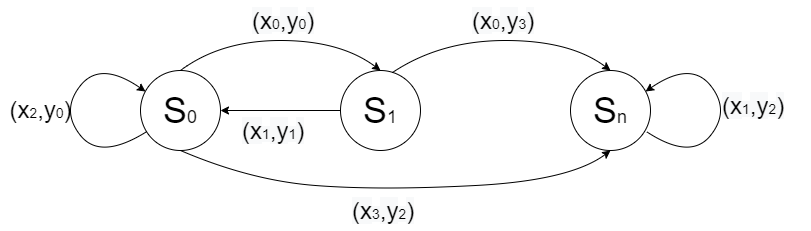

The diagram above was exported from draw.io. Its source (the exported page's mxGraphModel, read from the mxfile embedded in the PNG):
<mxGraphModel dx="868" dy="477" grid="1" gridSize="10" guides="1" tooltips="1" connect="1" arrows="1" fold="1" page="1" pageScale="1" pageWidth="827" pageHeight="1169" math="0" shadow="0">
  <root>
    <mxCell id="0" />
    <mxCell id="1" parent="0" />
    <mxCell id="t23XgisO8OEaBdcrFOa--1" value="&lt;font style=&quot;&quot;&gt;&lt;font style=&quot;font-size: 36px;&quot;&gt;S&lt;/font&gt;&lt;font style=&quot;font-size: 18px;&quot;&gt;0&lt;/font&gt;&lt;/font&gt;" style="ellipse;whiteSpace=wrap;html=1;aspect=fixed;" vertex="1" parent="1">
      <mxGeometry x="180" y="200" width="80" height="80" as="geometry" />
    </mxCell>
    <mxCell id="t23XgisO8OEaBdcrFOa--2" value="&lt;font style=&quot;font-size: 36px;&quot;&gt;S&lt;/font&gt;&lt;font style=&quot;font-size: 18px;&quot;&gt;1&lt;/font&gt;" style="ellipse;whiteSpace=wrap;html=1;aspect=fixed;" vertex="1" parent="1">
      <mxGeometry x="380" y="200" width="80" height="80" as="geometry" />
    </mxCell>
    <mxCell id="t23XgisO8OEaBdcrFOa--3" value="&lt;font style=&quot;font-size: 36px;&quot;&gt;S&lt;/font&gt;&lt;font style=&quot;font-size: 18px;&quot;&gt;n&lt;/font&gt;" style="ellipse;whiteSpace=wrap;html=1;aspect=fixed;" vertex="1" parent="1">
      <mxGeometry x="610" y="200" width="80" height="80" as="geometry" />
    </mxCell>
    <mxCell id="t23XgisO8OEaBdcrFOa--4" value="" style="curved=1;endArrow=classic;html=1;rounded=0;fontSize=18;exitX=0.5;exitY=0;exitDx=0;exitDy=0;entryX=0.5;entryY=0;entryDx=0;entryDy=0;" edge="1" parent="1" source="t23XgisO8OEaBdcrFOa--1" target="t23XgisO8OEaBdcrFOa--2">
      <mxGeometry width="50" height="50" relative="1" as="geometry">
        <mxPoint x="390" y="230" as="sourcePoint" />
        <mxPoint x="440" y="180" as="targetPoint" />
        <Array as="points">
          <mxPoint x="260" y="170" />
          <mxPoint x="380" y="170" />
        </Array>
      </mxGeometry>
    </mxCell>
    <mxCell id="t23XgisO8OEaBdcrFOa--5" value="" style="curved=1;endArrow=classic;html=1;rounded=0;fontSize=18;entryX=0.5;entryY=0;entryDx=0;entryDy=0;exitX=0.65;exitY=0.025;exitDx=0;exitDy=0;exitPerimeter=0;" edge="1" parent="1" source="t23XgisO8OEaBdcrFOa--2">
      <mxGeometry width="50" height="50" relative="1" as="geometry">
        <mxPoint x="440" y="200" as="sourcePoint" />
        <mxPoint x="650" y="200" as="targetPoint" />
        <Array as="points">
          <mxPoint x="480" y="170" />
          <mxPoint x="610" y="170" />
        </Array>
      </mxGeometry>
    </mxCell>
    <mxCell id="t23XgisO8OEaBdcrFOa--6" value="" style="curved=1;endArrow=classic;html=1;rounded=0;fontSize=18;entryX=0.5;entryY=1;entryDx=0;entryDy=0;exitX=0.5;exitY=1;exitDx=0;exitDy=0;" edge="1" parent="1" source="t23XgisO8OEaBdcrFOa--1" target="t23XgisO8OEaBdcrFOa--3">
      <mxGeometry width="50" height="50" relative="1" as="geometry">
        <mxPoint x="390" y="230" as="sourcePoint" />
        <mxPoint x="440" y="180" as="targetPoint" />
        <Array as="points">
          <mxPoint x="290" y="310" />
          <mxPoint x="420" y="320" />
          <mxPoint x="610" y="310" />
        </Array>
      </mxGeometry>
    </mxCell>
    <mxCell id="t23XgisO8OEaBdcrFOa--7" value="" style="endArrow=classic;html=1;rounded=0;fontSize=18;entryX=1;entryY=0.5;entryDx=0;entryDy=0;exitX=0;exitY=0.5;exitDx=0;exitDy=0;" edge="1" parent="1" source="t23XgisO8OEaBdcrFOa--2" target="t23XgisO8OEaBdcrFOa--1">
      <mxGeometry width="50" height="50" relative="1" as="geometry">
        <mxPoint x="390" y="230" as="sourcePoint" />
        <mxPoint x="440" y="180" as="targetPoint" />
      </mxGeometry>
    </mxCell>
    <mxCell id="t23XgisO8OEaBdcrFOa--8" value="" style="curved=1;endArrow=classic;html=1;rounded=0;fontSize=18;entryX=0.063;entryY=0.263;entryDx=0;entryDy=0;entryPerimeter=0;" edge="1" parent="1" source="t23XgisO8OEaBdcrFOa--1" target="t23XgisO8OEaBdcrFOa--1">
      <mxGeometry width="50" height="50" relative="1" as="geometry">
        <mxPoint x="390" y="230" as="sourcePoint" />
        <mxPoint x="440" y="180" as="targetPoint" />
        <Array as="points">
          <mxPoint x="140" y="290" />
          <mxPoint x="100" y="240" />
          <mxPoint x="140" y="190" />
        </Array>
      </mxGeometry>
    </mxCell>
    <mxCell id="t23XgisO8OEaBdcrFOa--10" value="" style="curved=1;endArrow=classic;html=1;rounded=0;fontSize=18;entryX=0.063;entryY=0.263;entryDx=0;entryDy=0;entryPerimeter=0;" edge="1" parent="1">
      <mxGeometry width="50" height="50" relative="1" as="geometry">
        <mxPoint x="686.0800678397964" y="261.1999576001273" as="sourcePoint" />
        <mxPoint x="685.04" y="221.03999999999996" as="targetPoint" />
        <Array as="points">
          <mxPoint x="730" y="290" />
          <mxPoint x="770" y="240" />
          <mxPoint x="730" y="190" />
        </Array>
      </mxGeometry>
    </mxCell>
    <mxCell id="t23XgisO8OEaBdcrFOa--11" value="&lt;font style=&quot;&quot;&gt;&lt;font style=&quot;font-size: 24px;&quot;&gt;(x&lt;/font&gt;&lt;font style=&quot;font-size: 14px;&quot;&gt;2&lt;/font&gt;&lt;font style=&quot;font-size: 24px;&quot;&gt;,y&lt;/font&gt;&lt;font style=&quot;font-size: 14px;&quot;&gt;0&lt;/font&gt;&lt;font style=&quot;font-size: 24px;&quot;&gt;)&lt;/font&gt;&lt;/font&gt;" style="text;html=1;align=center;verticalAlign=middle;resizable=0;points=[];autosize=1;strokeColor=none;fillColor=none;fontSize=18;" vertex="1" parent="1">
      <mxGeometry x="40" y="225" width="80" height="30" as="geometry" />
    </mxCell>
    <mxCell id="t23XgisO8OEaBdcrFOa--13" value="&lt;font style=&quot;color: rgb(0, 0, 0); font-family: Helvetica; font-style: normal; font-variant-ligatures: normal; font-variant-caps: normal; font-weight: 400; letter-spacing: normal; orphans: 2; text-align: center; text-indent: 0px; text-transform: none; widows: 2; word-spacing: 0px; -webkit-text-stroke-width: 0px; background-color: rgb(248, 249, 250); text-decoration-thickness: initial; text-decoration-style: initial; text-decoration-color: initial; font-size: 24px;&quot;&gt;(x&lt;/font&gt;&lt;font style=&quot;color: rgb(0, 0, 0); font-family: Helvetica; font-style: normal; font-variant-ligatures: normal; font-variant-caps: normal; font-weight: 400; letter-spacing: normal; orphans: 2; text-align: center; text-indent: 0px; text-transform: none; widows: 2; word-spacing: 0px; -webkit-text-stroke-width: 0px; background-color: rgb(248, 249, 250); text-decoration-thickness: initial; text-decoration-style: initial; text-decoration-color: initial;&quot;&gt;1&lt;/font&gt;&lt;font style=&quot;color: rgb(0, 0, 0); font-family: Helvetica; font-style: normal; font-variant-ligatures: normal; font-variant-caps: normal; font-weight: 400; letter-spacing: normal; orphans: 2; text-align: center; text-indent: 0px; text-transform: none; widows: 2; word-spacing: 0px; -webkit-text-stroke-width: 0px; background-color: rgb(248, 249, 250); text-decoration-thickness: initial; text-decoration-style: initial; text-decoration-color: initial; font-size: 24px;&quot;&gt;,y&lt;/font&gt;&lt;font style=&quot;color: rgb(0, 0, 0); font-family: Helvetica; font-style: normal; font-variant-ligatures: normal; font-variant-caps: normal; font-weight: 400; letter-spacing: normal; orphans: 2; text-align: center; text-indent: 0px; text-transform: none; widows: 2; word-spacing: 0px; -webkit-text-stroke-width: 0px; background-color: rgb(248, 249, 250); text-decoration-thickness: initial; text-decoration-style: initial; text-decoration-color: initial;&quot;&gt;1&lt;/font&gt;&lt;font style=&quot;color: rgb(0, 0, 0); font-family: Helvetica; font-style: normal; font-variant-ligatures: normal; font-variant-caps: normal; font-weight: 400; letter-spacing: normal; orphans: 2; text-align: center; text-indent: 0px; text-transform: none; widows: 2; word-spacing: 0px; -webkit-text-stroke-width: 0px; background-color: rgb(248, 249, 250); text-decoration-thickness: initial; text-decoration-style: initial; text-decoration-color: initial; font-size: 24px;&quot;&gt;)&lt;/font&gt;" style="text;whiteSpace=wrap;html=1;fontSize=14;" vertex="1" parent="1">
      <mxGeometry x="280" y="240" width="90" height="40" as="geometry" />
    </mxCell>
    <mxCell id="t23XgisO8OEaBdcrFOa--15" value="&lt;font style=&quot;color: rgb(0, 0, 0); font-family: Helvetica; font-style: normal; font-variant-ligatures: normal; font-variant-caps: normal; font-weight: 400; letter-spacing: normal; orphans: 2; text-align: center; text-indent: 0px; text-transform: none; widows: 2; word-spacing: 0px; -webkit-text-stroke-width: 0px; background-color: rgb(248, 249, 250); text-decoration-thickness: initial; text-decoration-style: initial; text-decoration-color: initial; font-size: 24px;&quot;&gt;(x&lt;/font&gt;&lt;font style=&quot;color: rgb(0, 0, 0); font-family: Helvetica; font-style: normal; font-variant-ligatures: normal; font-variant-caps: normal; font-weight: 400; letter-spacing: normal; orphans: 2; text-align: center; text-indent: 0px; text-transform: none; widows: 2; word-spacing: 0px; -webkit-text-stroke-width: 0px; background-color: rgb(248, 249, 250); text-decoration-thickness: initial; text-decoration-style: initial; text-decoration-color: initial;&quot;&gt;0&lt;/font&gt;&lt;font style=&quot;color: rgb(0, 0, 0); font-family: Helvetica; font-style: normal; font-variant-ligatures: normal; font-variant-caps: normal; font-weight: 400; letter-spacing: normal; orphans: 2; text-align: center; text-indent: 0px; text-transform: none; widows: 2; word-spacing: 0px; -webkit-text-stroke-width: 0px; background-color: rgb(248, 249, 250); text-decoration-thickness: initial; text-decoration-style: initial; text-decoration-color: initial; font-size: 24px;&quot;&gt;,y&lt;/font&gt;&lt;font style=&quot;color: rgb(0, 0, 0); font-family: Helvetica; font-style: normal; font-variant-ligatures: normal; font-variant-caps: normal; font-weight: 400; letter-spacing: normal; orphans: 2; text-align: center; text-indent: 0px; text-transform: none; widows: 2; word-spacing: 0px; -webkit-text-stroke-width: 0px; background-color: rgb(248, 249, 250); text-decoration-thickness: initial; text-decoration-style: initial; text-decoration-color: initial; font-size: 14px;&quot;&gt;0&lt;/font&gt;&lt;font style=&quot;color: rgb(0, 0, 0); font-family: Helvetica; font-style: normal; font-variant-ligatures: normal; font-variant-caps: normal; font-weight: 400; letter-spacing: normal; orphans: 2; text-align: center; text-indent: 0px; text-transform: none; widows: 2; word-spacing: 0px; -webkit-text-stroke-width: 0px; background-color: rgb(248, 249, 250); text-decoration-thickness: initial; text-decoration-style: initial; text-decoration-color: initial; font-size: 24px;&quot;&gt;)&lt;/font&gt;" style="text;whiteSpace=wrap;html=1;fontSize=14;" vertex="1" parent="1">
      <mxGeometry x="290" y="130" width="90" height="40" as="geometry" />
    </mxCell>
    <mxCell id="t23XgisO8OEaBdcrFOa--16" value="&lt;font style=&quot;color: rgb(0, 0, 0); font-family: Helvetica; font-style: normal; font-variant-ligatures: normal; font-variant-caps: normal; font-weight: 400; letter-spacing: normal; orphans: 2; text-align: center; text-indent: 0px; text-transform: none; widows: 2; word-spacing: 0px; -webkit-text-stroke-width: 0px; background-color: rgb(248, 249, 250); text-decoration-thickness: initial; text-decoration-style: initial; text-decoration-color: initial; font-size: 24px;&quot;&gt;(x&lt;/font&gt;&lt;font style=&quot;color: rgb(0, 0, 0); font-family: Helvetica; font-style: normal; font-variant-ligatures: normal; font-variant-caps: normal; font-weight: 400; letter-spacing: normal; orphans: 2; text-align: center; text-indent: 0px; text-transform: none; widows: 2; word-spacing: 0px; -webkit-text-stroke-width: 0px; background-color: rgb(248, 249, 250); text-decoration-thickness: initial; text-decoration-style: initial; text-decoration-color: initial;&quot;&gt;0&lt;/font&gt;&lt;font style=&quot;color: rgb(0, 0, 0); font-family: Helvetica; font-style: normal; font-variant-ligatures: normal; font-variant-caps: normal; font-weight: 400; letter-spacing: normal; orphans: 2; text-align: center; text-indent: 0px; text-transform: none; widows: 2; word-spacing: 0px; -webkit-text-stroke-width: 0px; background-color: rgb(248, 249, 250); text-decoration-thickness: initial; text-decoration-style: initial; text-decoration-color: initial; font-size: 24px;&quot;&gt;,y&lt;/font&gt;&lt;font style=&quot;color: rgb(0, 0, 0); font-family: Helvetica; font-style: normal; font-variant-ligatures: normal; font-variant-caps: normal; font-weight: 400; letter-spacing: normal; orphans: 2; text-align: center; text-indent: 0px; text-transform: none; widows: 2; word-spacing: 0px; -webkit-text-stroke-width: 0px; background-color: rgb(248, 249, 250); text-decoration-thickness: initial; text-decoration-style: initial; text-decoration-color: initial;&quot;&gt;3&lt;/font&gt;&lt;font style=&quot;color: rgb(0, 0, 0); font-family: Helvetica; font-style: normal; font-variant-ligatures: normal; font-variant-caps: normal; font-weight: 400; letter-spacing: normal; orphans: 2; text-align: center; text-indent: 0px; text-transform: none; widows: 2; word-spacing: 0px; -webkit-text-stroke-width: 0px; background-color: rgb(248, 249, 250); text-decoration-thickness: initial; text-decoration-style: initial; text-decoration-color: initial; font-size: 24px;&quot;&gt;)&lt;/font&gt;" style="text;whiteSpace=wrap;html=1;fontSize=14;" vertex="1" parent="1">
      <mxGeometry x="510" y="130" width="90" height="40" as="geometry" />
    </mxCell>
    <mxCell id="t23XgisO8OEaBdcrFOa--17" value="&lt;font style=&quot;color: rgb(0, 0, 0); font-family: Helvetica; font-style: normal; font-variant-ligatures: normal; font-variant-caps: normal; font-weight: 400; letter-spacing: normal; orphans: 2; text-align: center; text-indent: 0px; text-transform: none; widows: 2; word-spacing: 0px; -webkit-text-stroke-width: 0px; background-color: rgb(248, 249, 250); text-decoration-thickness: initial; text-decoration-style: initial; text-decoration-color: initial; font-size: 24px;&quot;&gt;(x&lt;/font&gt;&lt;font style=&quot;color: rgb(0, 0, 0); font-family: Helvetica; font-style: normal; font-variant-ligatures: normal; font-variant-caps: normal; font-weight: 400; letter-spacing: normal; orphans: 2; text-align: center; text-indent: 0px; text-transform: none; widows: 2; word-spacing: 0px; -webkit-text-stroke-width: 0px; background-color: rgb(248, 249, 250); text-decoration-thickness: initial; text-decoration-style: initial; text-decoration-color: initial;&quot;&gt;3&lt;/font&gt;&lt;font style=&quot;color: rgb(0, 0, 0); font-family: Helvetica; font-style: normal; font-variant-ligatures: normal; font-variant-caps: normal; font-weight: 400; letter-spacing: normal; orphans: 2; text-align: center; text-indent: 0px; text-transform: none; widows: 2; word-spacing: 0px; -webkit-text-stroke-width: 0px; background-color: rgb(248, 249, 250); text-decoration-thickness: initial; text-decoration-style: initial; text-decoration-color: initial; font-size: 24px;&quot;&gt;,y&lt;/font&gt;&lt;font style=&quot;color: rgb(0, 0, 0); font-family: Helvetica; font-style: normal; font-variant-ligatures: normal; font-variant-caps: normal; font-weight: 400; letter-spacing: normal; orphans: 2; text-align: center; text-indent: 0px; text-transform: none; widows: 2; word-spacing: 0px; -webkit-text-stroke-width: 0px; background-color: rgb(248, 249, 250); text-decoration-thickness: initial; text-decoration-style: initial; text-decoration-color: initial;&quot;&gt;2&lt;/font&gt;&lt;font style=&quot;color: rgb(0, 0, 0); font-family: Helvetica; font-style: normal; font-variant-ligatures: normal; font-variant-caps: normal; font-weight: 400; letter-spacing: normal; orphans: 2; text-align: center; text-indent: 0px; text-transform: none; widows: 2; word-spacing: 0px; -webkit-text-stroke-width: 0px; background-color: rgb(248, 249, 250); text-decoration-thickness: initial; text-decoration-style: initial; text-decoration-color: initial; font-size: 24px;&quot;&gt;)&lt;/font&gt;" style="text;whiteSpace=wrap;html=1;fontSize=14;" vertex="1" parent="1">
      <mxGeometry x="390" y="320" width="90" height="40" as="geometry" />
    </mxCell>
    <mxCell id="t23XgisO8OEaBdcrFOa--18" value="&lt;font style=&quot;color: rgb(0, 0, 0); font-family: Helvetica; font-style: normal; font-variant-ligatures: normal; font-variant-caps: normal; font-weight: 400; letter-spacing: normal; orphans: 2; text-align: center; text-indent: 0px; text-transform: none; widows: 2; word-spacing: 0px; -webkit-text-stroke-width: 0px; background-color: rgb(248, 249, 250); text-decoration-thickness: initial; text-decoration-style: initial; text-decoration-color: initial; font-size: 24px;&quot;&gt;(x&lt;/font&gt;&lt;font style=&quot;color: rgb(0, 0, 0); font-family: Helvetica; font-style: normal; font-variant-ligatures: normal; font-variant-caps: normal; font-weight: 400; letter-spacing: normal; orphans: 2; text-align: center; text-indent: 0px; text-transform: none; widows: 2; word-spacing: 0px; -webkit-text-stroke-width: 0px; background-color: rgb(248, 249, 250); text-decoration-thickness: initial; text-decoration-style: initial; text-decoration-color: initial;&quot;&gt;1&lt;/font&gt;&lt;font style=&quot;color: rgb(0, 0, 0); font-family: Helvetica; font-style: normal; font-variant-ligatures: normal; font-variant-caps: normal; font-weight: 400; letter-spacing: normal; orphans: 2; text-align: center; text-indent: 0px; text-transform: none; widows: 2; word-spacing: 0px; -webkit-text-stroke-width: 0px; background-color: rgb(248, 249, 250); text-decoration-thickness: initial; text-decoration-style: initial; text-decoration-color: initial; font-size: 24px;&quot;&gt;,y&lt;/font&gt;&lt;font style=&quot;color: rgb(0, 0, 0); font-family: Helvetica; font-style: normal; font-variant-ligatures: normal; font-variant-caps: normal; font-weight: 400; letter-spacing: normal; orphans: 2; text-align: center; text-indent: 0px; text-transform: none; widows: 2; word-spacing: 0px; -webkit-text-stroke-width: 0px; background-color: rgb(248, 249, 250); text-decoration-thickness: initial; text-decoration-style: initial; text-decoration-color: initial;&quot;&gt;2&lt;/font&gt;&lt;font style=&quot;color: rgb(0, 0, 0); font-family: Helvetica; font-style: normal; font-variant-ligatures: normal; font-variant-caps: normal; font-weight: 400; letter-spacing: normal; orphans: 2; text-align: center; text-indent: 0px; text-transform: none; widows: 2; word-spacing: 0px; -webkit-text-stroke-width: 0px; background-color: rgb(248, 249, 250); text-decoration-thickness: initial; text-decoration-style: initial; text-decoration-color: initial; font-size: 24px;&quot;&gt;)&lt;/font&gt;" style="text;whiteSpace=wrap;html=1;fontSize=14;" vertex="1" parent="1">
      <mxGeometry x="760" y="215" width="90" height="40" as="geometry" />
    </mxCell>
  </root>
</mxGraphModel>